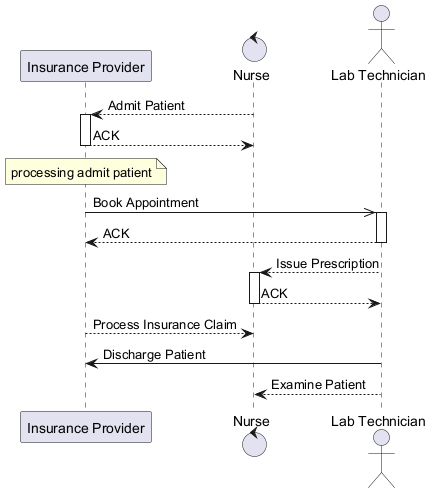

The diagram above was rendered by PlantUML. Its source (embedded in the PNG):
@startuml
skinparam backgroundColor #FFFFFF
skinparam classBackgroundColor #F1F8E9
skinparam classBorderColor #33691E
participant "Insurance Provider" as IP
control "Nurse" as N
actor "Lab Technician" as LT
N --> IP : Admit Patient
activate IP
IP --> N : ACK
deactivate IP
note over IP : processing admit patient
IP ->> LT : Book Appointment
activate LT
LT --> IP : ACK
deactivate LT
LT --> N : Issue Prescription
activate N
N --> LT : ACK
deactivate N
IP --> N : Process Insurance Claim
LT -> IP : Discharge Patient
LT --> N : Examine Patient
@enduml